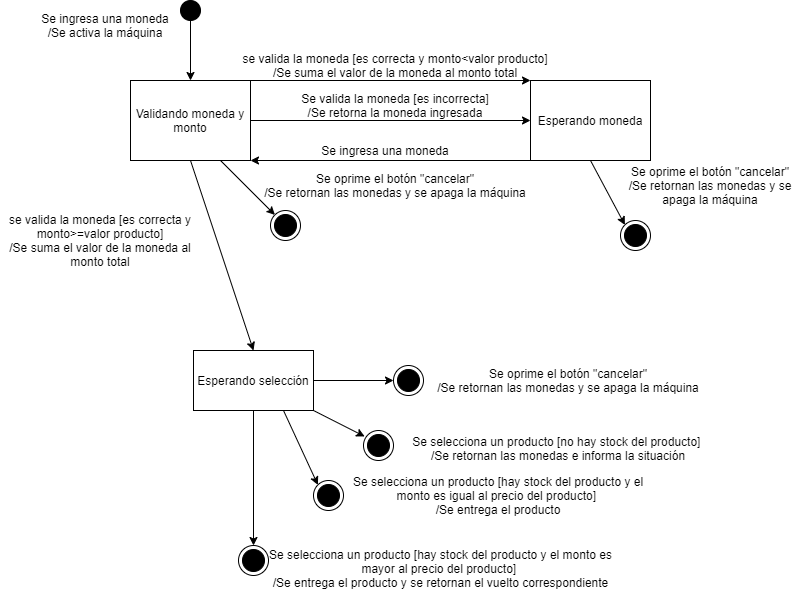

The diagram above was exported from draw.io. Its source (the exported page's mxGraphModel, read from the mxfile embedded in the PNG):
<mxGraphModel dx="2106" dy="645" grid="1" gridSize="10" guides="1" tooltips="1" connect="1" arrows="1" fold="1" page="1" pageScale="1" pageWidth="827" pageHeight="1169" math="0" shadow="0">
  <root>
    <mxCell id="0" />
    <mxCell id="1" parent="0" />
    <mxCell id="1TMc7Q5-Gj9V-2zCygJS-1" value="Validando moneda y monto" style="rounded=0;whiteSpace=wrap;html=1;" vertex="1" parent="1">
      <mxGeometry x="157" y="160" width="120" height="80" as="geometry" />
    </mxCell>
    <mxCell id="1TMc7Q5-Gj9V-2zCygJS-2" value="Esperando moneda" style="rounded=0;whiteSpace=wrap;html=1;" vertex="1" parent="1">
      <mxGeometry x="557" y="160" width="120" height="80" as="geometry" />
    </mxCell>
    <mxCell id="1TMc7Q5-Gj9V-2zCygJS-3" value="Esperando selección" style="rounded=0;whiteSpace=wrap;html=1;" vertex="1" parent="1">
      <mxGeometry x="220" y="430" width="120" height="60" as="geometry" />
    </mxCell>
    <mxCell id="1TMc7Q5-Gj9V-2zCygJS-4" value="" style="endArrow=classic;html=1;exitX=1;exitY=0;exitDx=0;exitDy=0;entryX=0;entryY=0;entryDx=0;entryDy=0;" edge="1" parent="1" source="1TMc7Q5-Gj9V-2zCygJS-1" target="1TMc7Q5-Gj9V-2zCygJS-2">
      <mxGeometry width="50" height="50" relative="1" as="geometry">
        <mxPoint x="427" y="300" as="sourcePoint" />
        <mxPoint x="477" y="250" as="targetPoint" />
      </mxGeometry>
    </mxCell>
    <mxCell id="1TMc7Q5-Gj9V-2zCygJS-5" value="" style="endArrow=classic;html=1;exitX=1;exitY=0.5;exitDx=0;exitDy=0;entryX=0;entryY=0.5;entryDx=0;entryDy=0;" edge="1" parent="1" source="1TMc7Q5-Gj9V-2zCygJS-1" target="1TMc7Q5-Gj9V-2zCygJS-2">
      <mxGeometry width="50" height="50" relative="1" as="geometry">
        <mxPoint x="407" y="300" as="sourcePoint" />
        <mxPoint x="457" y="250" as="targetPoint" />
      </mxGeometry>
    </mxCell>
    <mxCell id="1TMc7Q5-Gj9V-2zCygJS-6" value="" style="endArrow=classic;html=1;exitX=0;exitY=1;exitDx=0;exitDy=0;entryX=1;entryY=1;entryDx=0;entryDy=0;" edge="1" parent="1" source="1TMc7Q5-Gj9V-2zCygJS-2" target="1TMc7Q5-Gj9V-2zCygJS-1">
      <mxGeometry width="50" height="50" relative="1" as="geometry">
        <mxPoint x="367" y="290" as="sourcePoint" />
        <mxPoint x="417" y="240" as="targetPoint" />
      </mxGeometry>
    </mxCell>
    <mxCell id="1TMc7Q5-Gj9V-2zCygJS-7" value="" style="ellipse;html=1;shape=endState;fillColor=#000000;" vertex="1" parent="1">
      <mxGeometry x="297" y="290" width="30" height="30" as="geometry" />
    </mxCell>
    <mxCell id="1TMc7Q5-Gj9V-2zCygJS-8" value="" style="ellipse;html=1;shape=endState;fillColor=#000000;" vertex="1" parent="1">
      <mxGeometry x="647" y="300" width="30" height="30" as="geometry" />
    </mxCell>
    <mxCell id="1TMc7Q5-Gj9V-2zCygJS-9" value="" style="ellipse;html=1;shape=endState;fillColor=#000000;" vertex="1" parent="1">
      <mxGeometry x="390" y="510" width="30" height="30" as="geometry" />
    </mxCell>
    <mxCell id="1TMc7Q5-Gj9V-2zCygJS-10" value="" style="ellipse;html=1;shape=endState;fillColor=#000000;" vertex="1" parent="1">
      <mxGeometry x="420" y="445" width="30" height="30" as="geometry" />
    </mxCell>
    <mxCell id="1TMc7Q5-Gj9V-2zCygJS-11" value="" style="ellipse;html=1;shape=endState;fillColor=#000000;" vertex="1" parent="1">
      <mxGeometry x="340" y="560" width="30" height="30" as="geometry" />
    </mxCell>
    <mxCell id="1TMc7Q5-Gj9V-2zCygJS-12" value="" style="ellipse;html=1;shape=endState;fillColor=#000000;" vertex="1" parent="1">
      <mxGeometry x="265" y="625" width="30" height="30" as="geometry" />
    </mxCell>
    <mxCell id="1TMc7Q5-Gj9V-2zCygJS-14" value="" style="ellipse;whiteSpace=wrap;html=1;aspect=fixed;strokeColor=#000000;fillColor=#000000;" vertex="1" parent="1">
      <mxGeometry x="207" y="80" width="20" height="20" as="geometry" />
    </mxCell>
    <mxCell id="1TMc7Q5-Gj9V-2zCygJS-15" value="" style="endArrow=classic;html=1;exitX=0.5;exitY=1;exitDx=0;exitDy=0;entryX=0.5;entryY=0;entryDx=0;entryDy=0;" edge="1" parent="1" source="1TMc7Q5-Gj9V-2zCygJS-14" target="1TMc7Q5-Gj9V-2zCygJS-1">
      <mxGeometry width="50" height="50" relative="1" as="geometry">
        <mxPoint x="307" y="230" as="sourcePoint" />
        <mxPoint x="357" y="180" as="targetPoint" />
      </mxGeometry>
    </mxCell>
    <mxCell id="1TMc7Q5-Gj9V-2zCygJS-16" value="" style="endArrow=classic;html=1;exitX=0.75;exitY=1;exitDx=0;exitDy=0;" edge="1" parent="1" source="1TMc7Q5-Gj9V-2zCygJS-1" target="1TMc7Q5-Gj9V-2zCygJS-7">
      <mxGeometry width="50" height="50" relative="1" as="geometry">
        <mxPoint x="307" y="290" as="sourcePoint" />
        <mxPoint x="357" y="240" as="targetPoint" />
      </mxGeometry>
    </mxCell>
    <mxCell id="1TMc7Q5-Gj9V-2zCygJS-17" value="" style="endArrow=classic;html=1;exitX=0.5;exitY=1;exitDx=0;exitDy=0;entryX=0.5;entryY=0;entryDx=0;entryDy=0;" edge="1" parent="1" source="1TMc7Q5-Gj9V-2zCygJS-1" target="1TMc7Q5-Gj9V-2zCygJS-3">
      <mxGeometry width="50" height="50" relative="1" as="geometry">
        <mxPoint x="300" y="290" as="sourcePoint" />
        <mxPoint x="350" y="240" as="targetPoint" />
      </mxGeometry>
    </mxCell>
    <mxCell id="1TMc7Q5-Gj9V-2zCygJS-18" value="" style="endArrow=classic;html=1;exitX=0.5;exitY=1;exitDx=0;exitDy=0;" edge="1" parent="1" source="1TMc7Q5-Gj9V-2zCygJS-3" target="1TMc7Q5-Gj9V-2zCygJS-12">
      <mxGeometry width="50" height="50" relative="1" as="geometry">
        <mxPoint x="310" y="480" as="sourcePoint" />
        <mxPoint x="360" y="430" as="targetPoint" />
      </mxGeometry>
    </mxCell>
    <mxCell id="1TMc7Q5-Gj9V-2zCygJS-19" value="" style="endArrow=classic;html=1;exitX=0.75;exitY=1;exitDx=0;exitDy=0;entryX=0;entryY=0;entryDx=0;entryDy=0;" edge="1" parent="1" source="1TMc7Q5-Gj9V-2zCygJS-3" target="1TMc7Q5-Gj9V-2zCygJS-11">
      <mxGeometry width="50" height="50" relative="1" as="geometry">
        <mxPoint x="310" y="480" as="sourcePoint" />
        <mxPoint x="360" y="430" as="targetPoint" />
      </mxGeometry>
    </mxCell>
    <mxCell id="1TMc7Q5-Gj9V-2zCygJS-20" value="" style="endArrow=classic;html=1;exitX=1;exitY=1;exitDx=0;exitDy=0;entryX=0.039;entryY=0.199;entryDx=0;entryDy=0;entryPerimeter=0;" edge="1" parent="1" source="1TMc7Q5-Gj9V-2zCygJS-3" target="1TMc7Q5-Gj9V-2zCygJS-9">
      <mxGeometry width="50" height="50" relative="1" as="geometry">
        <mxPoint x="310" y="480" as="sourcePoint" />
        <mxPoint x="360" y="430" as="targetPoint" />
      </mxGeometry>
    </mxCell>
    <mxCell id="1TMc7Q5-Gj9V-2zCygJS-21" value="" style="endArrow=classic;html=1;exitX=1;exitY=0.5;exitDx=0;exitDy=0;entryX=0;entryY=0.5;entryDx=0;entryDy=0;" edge="1" parent="1" source="1TMc7Q5-Gj9V-2zCygJS-3" target="1TMc7Q5-Gj9V-2zCygJS-10">
      <mxGeometry width="50" height="50" relative="1" as="geometry">
        <mxPoint x="330" y="500" as="sourcePoint" />
        <mxPoint x="380" y="450" as="targetPoint" />
      </mxGeometry>
    </mxCell>
    <mxCell id="1TMc7Q5-Gj9V-2zCygJS-22" value="" style="endArrow=classic;html=1;exitX=0.5;exitY=1;exitDx=0;exitDy=0;entryX=0;entryY=0;entryDx=0;entryDy=0;" edge="1" parent="1" source="1TMc7Q5-Gj9V-2zCygJS-2" target="1TMc7Q5-Gj9V-2zCygJS-8">
      <mxGeometry width="50" height="50" relative="1" as="geometry">
        <mxPoint x="267" y="430" as="sourcePoint" />
        <mxPoint x="317" y="380" as="targetPoint" />
      </mxGeometry>
    </mxCell>
    <mxCell id="1TMc7Q5-Gj9V-2zCygJS-23" value="Se ingresa una moneda /Se activa la máquina" style="text;html=1;strokeColor=none;fillColor=none;align=center;verticalAlign=middle;whiteSpace=wrap;rounded=0;" vertex="1" parent="1">
      <mxGeometry x="67" y="90" width="130" height="30" as="geometry" />
    </mxCell>
    <mxCell id="1TMc7Q5-Gj9V-2zCygJS-24" value="se valida la moneda [es correcta y monto&amp;lt;valor producto]&lt;br&gt;/Se suma el valor de la moneda al monto total" style="text;html=1;strokeColor=none;fillColor=none;align=center;verticalAlign=middle;whiteSpace=wrap;rounded=0;" vertex="1" parent="1">
      <mxGeometry x="267" y="130" width="310" height="30" as="geometry" />
    </mxCell>
    <mxCell id="1TMc7Q5-Gj9V-2zCygJS-25" value="Se valida la moneda [es incorrecta]&lt;br&gt;/Se retorna la moneda ingresada" style="text;html=1;strokeColor=none;fillColor=none;align=center;verticalAlign=middle;whiteSpace=wrap;rounded=0;" vertex="1" parent="1">
      <mxGeometry x="287" y="170" width="270" height="30" as="geometry" />
    </mxCell>
    <mxCell id="1TMc7Q5-Gj9V-2zCygJS-26" value="Se ingresa una moneda" style="text;html=1;strokeColor=none;fillColor=none;align=center;verticalAlign=middle;whiteSpace=wrap;rounded=0;" vertex="1" parent="1">
      <mxGeometry x="342" y="220" width="140" height="20" as="geometry" />
    </mxCell>
    <mxCell id="1TMc7Q5-Gj9V-2zCygJS-27" value="Se oprime el botón &quot;cancelar&quot;&lt;br&gt;/Se retornan las monedas y se apaga la máquina" style="text;html=1;strokeColor=none;fillColor=none;align=center;verticalAlign=middle;whiteSpace=wrap;rounded=0;" vertex="1" parent="1">
      <mxGeometry x="287" y="250" width="270" height="30" as="geometry" />
    </mxCell>
    <mxCell id="1TMc7Q5-Gj9V-2zCygJS-30" value="Se selecciona un producto [no hay stock del producto] &lt;br&gt;/Se retornan las monedas e informa la situación" style="text;html=1;strokeColor=none;fillColor=none;align=center;verticalAlign=middle;whiteSpace=wrap;rounded=0;" vertex="1" parent="1">
      <mxGeometry x="430" y="515" width="310" height="25" as="geometry" />
    </mxCell>
    <mxCell id="1TMc7Q5-Gj9V-2zCygJS-31" value="Se oprime el botón &quot;cancelar&quot;&lt;br&gt;/Se retornan las monedas y se apaga la máquina" style="text;html=1;strokeColor=none;fillColor=none;align=center;verticalAlign=middle;whiteSpace=wrap;rounded=0;" vertex="1" parent="1">
      <mxGeometry x="647" y="250" width="180" height="30" as="geometry" />
    </mxCell>
    <mxCell id="1TMc7Q5-Gj9V-2zCygJS-32" value="Se oprime el botón &quot;cancelar&quot;&lt;br&gt;/Se retornan las monedas y se apaga la máquina" style="text;html=1;strokeColor=none;fillColor=none;align=center;verticalAlign=middle;whiteSpace=wrap;rounded=0;" vertex="1" parent="1">
      <mxGeometry x="460" y="445" width="270" height="30" as="geometry" />
    </mxCell>
    <mxCell id="1TMc7Q5-Gj9V-2zCygJS-33" value="Se selecciona un producto [hay stock del producto y el monto es igual al precio del producto] &lt;br&gt;/Se entrega el producto" style="text;html=1;strokeColor=none;fillColor=none;align=center;verticalAlign=middle;whiteSpace=wrap;rounded=0;" vertex="1" parent="1">
      <mxGeometry x="370" y="552.5" width="310" height="45" as="geometry" />
    </mxCell>
    <mxCell id="1TMc7Q5-Gj9V-2zCygJS-34" value="Se selecciona un producto [hay stock del producto y el monto es mayor al precio del producto] &lt;br&gt;/Se entrega el producto y se retornan el vuelto correspondiente" style="text;html=1;strokeColor=none;fillColor=none;align=center;verticalAlign=middle;whiteSpace=wrap;rounded=0;" vertex="1" parent="1">
      <mxGeometry x="295" y="625" width="345" height="45" as="geometry" />
    </mxCell>
    <mxCell id="1TMc7Q5-Gj9V-2zCygJS-36" value="se valida la moneda [es correcta y monto&amp;gt;=valor producto]&lt;br&gt;/Se suma el valor de la moneda al monto total" style="text;html=1;strokeColor=none;fillColor=none;align=center;verticalAlign=middle;whiteSpace=wrap;rounded=0;" vertex="1" parent="1">
      <mxGeometry x="27" y="290" width="200" height="60" as="geometry" />
    </mxCell>
  </root>
</mxGraphModel>